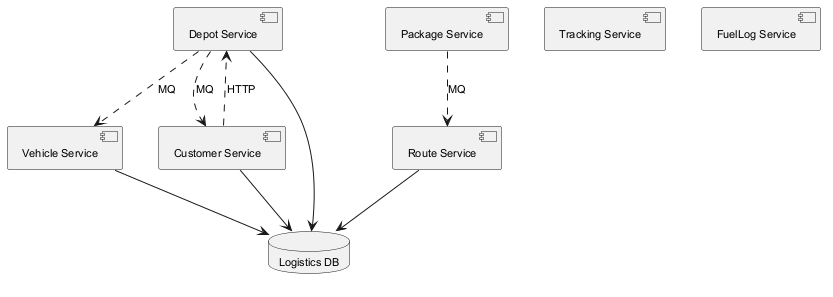

The diagram above was rendered by PlantUML. Its source (embedded in the PNG):
@startuml
skinparam backgroundColor #FFFFFF
skinparam classBackgroundColor #F1F8E9
skinparam classBorderColor #33691E
skinparam defaultFontSize 11
component "Vehicle Service" as C_VehicleService
component "Depot Service" as C_DepotService
component "Package Service" as C_PackageService
component "Tracking Service" as C_TrackingService
component "Customer Service" as C_CustomerService
component "Route Service" as C_RouteService
component "FuelLog Service" as C_FuelLogService
database "Logistics DB" as DB_logistics
C_VehicleService --> DB_logistics
C_DepotService --> DB_logistics
C_CustomerService --> DB_logistics
C_RouteService --> DB_logistics
C_DepotService ..> C_VehicleService : MQ
C_DepotService ..> C_CustomerService : MQ
C_PackageService ..> C_RouteService : MQ
C_CustomerService ..> C_DepotService : HTTP
@enduml